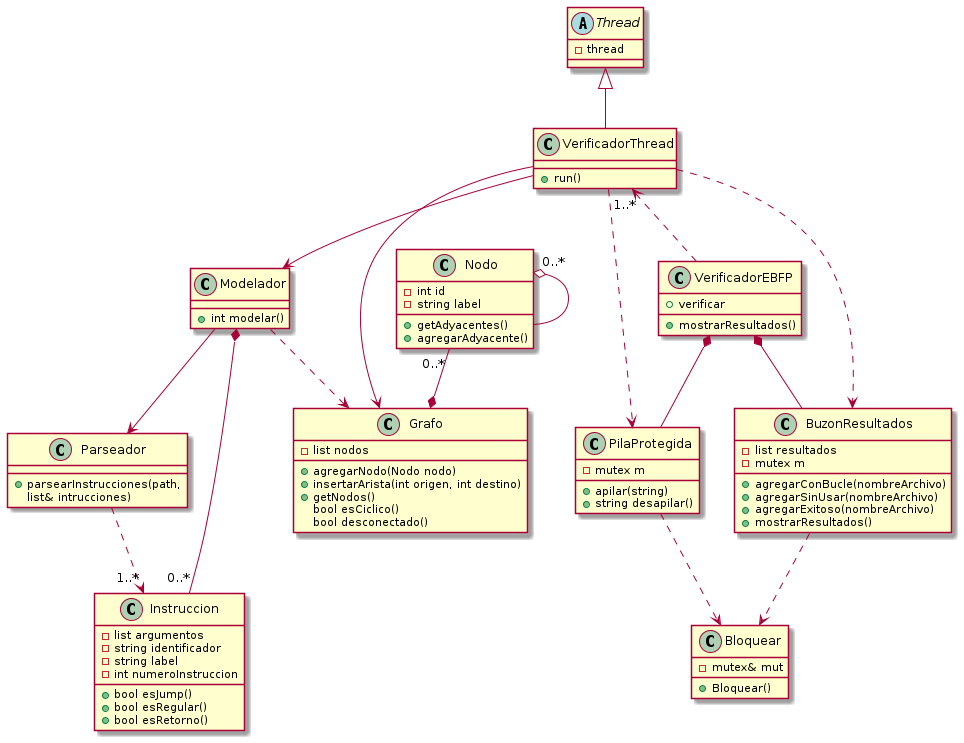

The diagram above was rendered by PlantUML. Its source (embedded in the PNG):
@startuml

class Bloquear {
  -mutex& mut
  +Bloquear()
}

class BuzonResultados {
   -list resultados
    -mutex m
   +agregarConBucle(nombreArchivo)
   +agregarSinUsar(nombreArchivo)
   +agregarExitoso(nombreArchivo)
   +mostrarResultados()
}

class Grafo {
   -list nodos
   
   +agregarNodo(Nodo nodo)
   +insertarArista(int origen, int destino)
   + getNodos()
   bool esCiclico()
   bool desconectado()
}

class Instruccion {
   -list argumentos
   -string identificador
   -string label
   -int numeroInstruccion

   +bool esJump()
   +bool esRegular() 
   +bool esRetorno()
}

class Modelador {

   +int modelar()
 
}

class Nodo {
	-int id
	-string label

	+getAdyacentes()
	+agregarAdyacente()
}

class Parseador {

	+parsearInstrucciones(path,
							list& intrucciones)
}


class PilaProtegida {
	-mutex m

	+apilar(string)
	+string desapilar()
}

abstract class Thread{
	-thread
}

class VerificadorEBFP{
	+verificar
	+mostrarResultados()
}

class VerificadorThread{
	+run()
}

BuzonResultados -[dashed]-> Bloquear
PilaProtegida -[dashed]-> Bloquear
Nodo "0..*" --* Grafo
Nodo "0..*" o-- Nodo

Modelador -[dashed]-> Grafo
Modelador --> Parseador

VerificadorThread "1..*"<-[dashed]- VerificadorEBFP

Instruccion "0..*"--* Modelador

VerificadorThread --> Modelador
VerificadorThread --> Grafo

Thread ^-- VerificadorThread

VerificadorThread -[dashed]-> BuzonResultados
VerificadorThread -[dashed]-> PilaProtegida

VerificadorEBFP *-- BuzonResultados
VerificadorEBFP *-- PilaProtegida

Parseador -[dashed]-> "1..*"Instruccion



@enduml